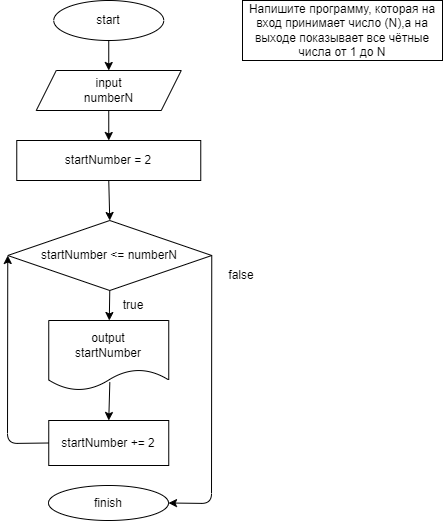

The diagram above was exported from draw.io. Its source (the exported page's mxGraphModel, read from the mxfile embedded in the PNG):
<mxGraphModel dx="798" dy="321" grid="1" gridSize="10" guides="1" tooltips="1" connect="1" arrows="1" fold="1" page="1" pageScale="1" pageWidth="827" pageHeight="1169" background="#ffffff" math="0" shadow="0">
  <root>
    <mxCell id="0" />
    <mxCell id="1" parent="0" />
    <mxCell id="2" value="start" style="ellipse;whiteSpace=wrap;html=1;" parent="1" vertex="1">
      <mxGeometry x="321.25" y="20" width="110" height="40" as="geometry" />
    </mxCell>
    <mxCell id="3" value="input&lt;br&gt;numberN" style="shape=parallelogram;perimeter=parallelogramPerimeter;whiteSpace=wrap;html=1;fixedSize=1;" parent="1" vertex="1">
      <mxGeometry x="303.75" y="90" width="145" height="40" as="geometry" />
    </mxCell>
    <mxCell id="4" value="" style="endArrow=classic;html=1;exitX=0.5;exitY=1;exitDx=0;exitDy=0;entryX=0.5;entryY=0;entryDx=0;entryDy=0;" parent="1" source="2" target="3" edge="1">
      <mxGeometry width="50" height="50" relative="1" as="geometry">
        <mxPoint x="380" y="230" as="sourcePoint" />
        <mxPoint x="375" y="60" as="targetPoint" />
      </mxGeometry>
    </mxCell>
    <mxCell id="11" value="" style="endArrow=classic;html=1;exitX=0.5;exitY=1;exitDx=0;exitDy=0;" parent="1" source="3" edge="1">
      <mxGeometry width="50" height="50" relative="1" as="geometry">
        <mxPoint x="430" y="230" as="sourcePoint" />
        <mxPoint x="376" y="130" as="targetPoint" />
      </mxGeometry>
    </mxCell>
    <mxCell id="12" value="" style="endArrow=classic;html=1;entryX=0.5;entryY=0;entryDx=0;entryDy=0;exitX=0.5;exitY=1;exitDx=0;exitDy=0;" parent="1" source="3" target="18" edge="1">
      <mxGeometry width="50" height="50" relative="1" as="geometry">
        <mxPoint x="380" y="140" as="sourcePoint" />
        <mxPoint x="430" y="90" as="targetPoint" />
      </mxGeometry>
    </mxCell>
    <mxCell id="17" value="Напишите программу, которая на вход принимает число (N),а на выходе показывает все чётные числа от 1 до N" style="rounded=0;whiteSpace=wrap;html=1;" parent="1" vertex="1">
      <mxGeometry x="510" y="20" width="200" height="60" as="geometry" />
    </mxCell>
    <mxCell id="18" value="startNumber = 2" style="rounded=0;whiteSpace=wrap;html=1;" parent="1" vertex="1">
      <mxGeometry x="284.26" y="160" width="184" height="40" as="geometry" />
    </mxCell>
    <mxCell id="20" value="startNumber &amp;lt;= numberN" style="rhombus;whiteSpace=wrap;html=1;" parent="1" vertex="1">
      <mxGeometry x="275.26" y="240" width="204" height="70" as="geometry" />
    </mxCell>
    <mxCell id="21" value="output&lt;br&gt;startNumber" style="shape=document;whiteSpace=wrap;html=1;boundedLbl=1;" parent="1" vertex="1">
      <mxGeometry x="316.25" y="340" width="120" height="70" as="geometry" />
    </mxCell>
    <mxCell id="23" value="startNumber += 2" style="rounded=0;whiteSpace=wrap;html=1;" parent="1" vertex="1">
      <mxGeometry x="316.25" y="440" width="120" height="45" as="geometry" />
    </mxCell>
    <mxCell id="27" value="" style="endArrow=classic;html=1;entryX=0.5;entryY=0;entryDx=0;entryDy=0;exitX=0.509;exitY=0.881;exitDx=0;exitDy=0;exitPerimeter=0;" parent="1" source="21" target="23" edge="1">
      <mxGeometry width="50" height="50" relative="1" as="geometry">
        <mxPoint x="376" y="420" as="sourcePoint" />
        <mxPoint x="430" y="340" as="targetPoint" />
      </mxGeometry>
    </mxCell>
    <mxCell id="28" value="" style="endArrow=classic;html=1;entryX=0;entryY=0.5;entryDx=0;entryDy=0;exitX=0;exitY=0.5;exitDx=0;exitDy=0;" parent="1" source="23" target="20" edge="1">
      <mxGeometry width="50" height="50" relative="1" as="geometry">
        <mxPoint x="380" y="390" as="sourcePoint" />
        <mxPoint x="430" y="340" as="targetPoint" />
        <Array as="points">
          <mxPoint x="275" y="463" />
        </Array>
      </mxGeometry>
    </mxCell>
    <mxCell id="29" value="finish" style="ellipse;whiteSpace=wrap;html=1;" parent="1" vertex="1">
      <mxGeometry x="316" y="505" width="120" height="35" as="geometry" />
    </mxCell>
    <mxCell id="30" value="" style="endArrow=classic;html=1;entryX=1;entryY=0.5;entryDx=0;entryDy=0;exitX=1;exitY=0.5;exitDx=0;exitDy=0;" parent="1" source="20" target="29" edge="1">
      <mxGeometry width="50" height="50" relative="1" as="geometry">
        <mxPoint x="380" y="390" as="sourcePoint" />
        <mxPoint x="430" y="340" as="targetPoint" />
        <Array as="points">
          <mxPoint x="479" y="523" />
        </Array>
      </mxGeometry>
    </mxCell>
    <mxCell id="31" value="true" style="text;html=1;strokeColor=none;fillColor=none;align=center;verticalAlign=middle;whiteSpace=wrap;rounded=0;" parent="1" vertex="1">
      <mxGeometry x="371.25" y="310" width="60" height="30" as="geometry" />
    </mxCell>
    <mxCell id="32" value="false" style="text;html=1;strokeColor=none;fillColor=none;align=center;verticalAlign=middle;whiteSpace=wrap;rounded=0;" parent="1" vertex="1">
      <mxGeometry x="479.26" y="280" width="60" height="30" as="geometry" />
    </mxCell>
    <mxCell id="33" value="" style="endArrow=classic;html=1;entryX=0.5;entryY=0;entryDx=0;entryDy=0;exitX=0.5;exitY=1;exitDx=0;exitDy=0;" parent="1" source="18" target="20" edge="1">
      <mxGeometry width="50" height="50" relative="1" as="geometry">
        <mxPoint x="380" y="330" as="sourcePoint" />
        <mxPoint x="430" y="280" as="targetPoint" />
      </mxGeometry>
    </mxCell>
    <mxCell id="35" value="" style="endArrow=classic;html=1;exitX=0.5;exitY=1;exitDx=0;exitDy=0;" parent="1" source="20" target="21" edge="1">
      <mxGeometry width="50" height="50" relative="1" as="geometry">
        <mxPoint x="380" y="320" as="sourcePoint" />
        <mxPoint x="430" y="280" as="targetPoint" />
      </mxGeometry>
    </mxCell>
  </root>
</mxGraphModel>